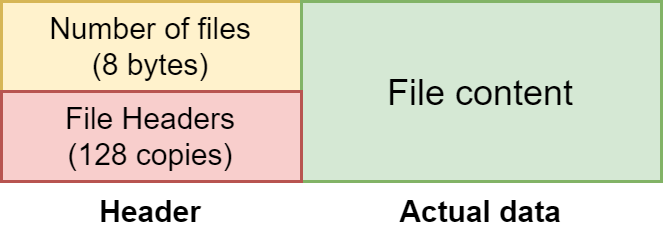

The diagram above was exported from draw.io. Its source (the exported page's mxGraphModel, read from the mxfile embedded in the PNG):
<mxGraphModel dx="395" dy="214" grid="1" gridSize="10" guides="1" tooltips="1" connect="1" arrows="1" fold="1" page="1" pageScale="1" pageWidth="850" pageHeight="1100" math="0" shadow="0">
  <root>
    <mxCell id="0" />
    <mxCell id="1" parent="0" />
    <mxCell id="-1FdmTLkjtl4GTwY63Mv-1" value="Number of files&lt;br style=&quot;font-size: 10px;&quot;&gt;(8 bytes)" style="rounded=0;whiteSpace=wrap;html=1;fillColor=#fff2cc;strokeColor=#d6b656;fontSize=10;" parent="1" vertex="1">
      <mxGeometry x="160" y="220" width="100" height="30" as="geometry" />
    </mxCell>
    <mxCell id="-1FdmTLkjtl4GTwY63Mv-2" value="File content" style="rounded=0;whiteSpace=wrap;html=1;fillColor=#d5e8d4;strokeColor=#82b366;" parent="1" vertex="1">
      <mxGeometry x="260" y="220" width="120" height="60" as="geometry" />
    </mxCell>
    <mxCell id="-1FdmTLkjtl4GTwY63Mv-3" value="File Headers&lt;br style=&quot;font-size: 10px&quot;&gt;(128 copies)" style="rounded=0;whiteSpace=wrap;html=1;fillColor=#f8cecc;strokeColor=#b85450;fontSize=10;" parent="1" vertex="1">
      <mxGeometry x="160" y="250" width="100" height="30" as="geometry" />
    </mxCell>
    <mxCell id="-1FdmTLkjtl4GTwY63Mv-5" value="Header" style="text;html=1;strokeColor=none;fillColor=none;align=center;verticalAlign=middle;whiteSpace=wrap;rounded=0;dashed=1;fontSize=10;fontStyle=1" parent="1" vertex="1">
      <mxGeometry x="190" y="280" width="40" height="20" as="geometry" />
    </mxCell>
    <mxCell id="-1FdmTLkjtl4GTwY63Mv-6" value="Actual data" style="text;html=1;strokeColor=none;fillColor=none;align=center;verticalAlign=middle;whiteSpace=wrap;rounded=0;dashed=1;fontSize=10;fontStyle=1" parent="1" vertex="1">
      <mxGeometry x="290" y="280" width="60" height="20" as="geometry" />
    </mxCell>
  </root>
</mxGraphModel>